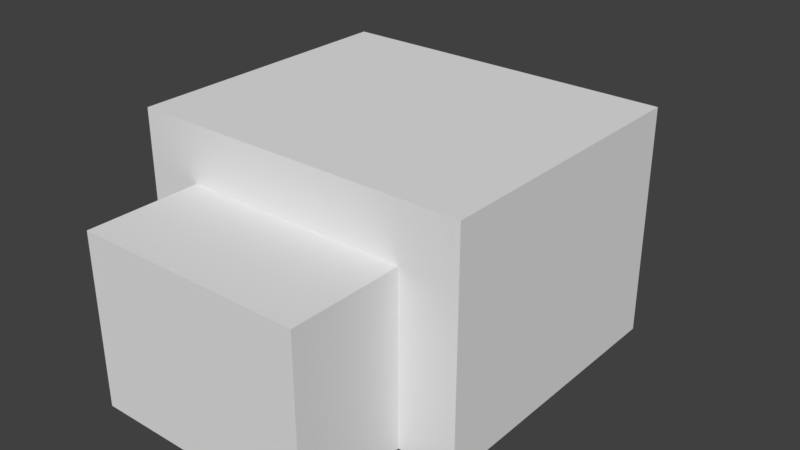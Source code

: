 # Source: endermite.blend  (saved by Blender 2.78.0; exported with 4.5.12 LTS)
import bpy
from mathutils import Matrix  # noqa: F401  (used for matrix-valued properties, if any)

bpy.ops.wm.read_factory_settings(use_empty=True)
scene = bpy.context.scene
scene.name = 'Scene'

# ---- collections
col_collection_1 = bpy.data.collections.new('Collection 1'); scene.collection.children.link(col_collection_1)

# ---- world
world_world = bpy.data.worlds.new('World'); scene.world = world_world
world_world.color = (0.05088, 0.05088, 0.05088)
world_world.use_sun_shadow = False
world_world.sun_shadow_jitter_overblur = 0.0
world_world.cycles.sampling_method = 'MANUAL'

# ---- meshes
me_cube_003 = bpy.data.meshes.new('Cube.003')
me_cube_003.from_pydata([(-1.0, -1.0, -1.0), (-1.0, -1.0, 1.0), (-1.0, 1.0, -1.0), (-1.0, 1.0, 1.0), (1.0, -1.0, -1.0), (1.0, -1.0, 1.0), (1.0, 1.0, -1.0), (1.0, 1.0, 1.0)], [], [(0, 1, 3, 2), (2, 3, 7, 6), (6, 7, 5, 4), (4, 5, 1, 0), (2, 6, 4, 0), (7, 3, 1, 5)])
_uv = me_cube_003.uv_layers.new(name='UVMap')
_uv.uv.foreach_set('vector', [0.01562, 0.3438, 0.01562, 0.4062, 0.0, 0.4062, 0.0, 0.3438, 0.0625, 0.3438, 0.0625, 0.4062, 0.04688, 0.4062, 0.04688, 0.3438, 0.04688, 0.3438, 0.04688, 0.4062, 0.03125, 0.4062, 0.03125, 0.3438, 0.03125, 0.3438, 0.03125, 0.4062, 0.01562, 0.4062, 0.01562, 0.3438, 0.04688, 0.4375, 0.03125, 0.4375, 0.03125, 0.4062, 0.04688, 0.4062, 0.03125, 0.4375, 0.01562, 0.4375, 0.01562, 0.4062, 0.03125, 0.4062])
me_cube_003.use_remesh_preserve_volume = False
me_cube_003.use_remesh_preserve_attributes = False
me_cube_003.use_mirror_vertex_groups = False
me_cube_003.update()
me_cube_002 = bpy.data.meshes.new('Cube.002')
me_cube_002.from_pydata([(-1.0, -1.0, -1.0), (-1.0, -1.0, 1.0), (-1.0, 1.0, -1.0), (-1.0, 1.0, 1.0), (1.0, -1.0, -1.0), (1.0, -1.0, 1.0), (1.0, 1.0, -1.0), (1.0, 1.0, 1.0)], [], [(0, 1, 3, 2), (2, 3, 7, 6), (6, 7, 5, 4), (4, 5, 1, 0), (2, 6, 4, 0), (7, 3, 1, 5)])
_uv = me_cube_002.uv_layers.new(name='UVMap')
_uv.uv.foreach_set('vector', [0.01562, 0.4375, 0.01562, 0.5312, 0.0, 0.5312, 0.0, 0.4375, 0.125, 0.4375, 0.125, 0.5312, 0.07812, 0.5312, 0.07812, 0.4375, 0.07812, 0.4375, 0.07812, 0.5312, 0.0625, 0.5312, 0.0625, 0.4375, 0.0625, 0.4375, 0.0625, 0.5312, 0.01562, 0.5312, 0.01562, 0.4375, 0.1094, 0.5625, 0.0625, 0.5625, 0.0625, 0.5312, 0.1094, 0.5312, 0.0625, 0.5625, 0.01562, 0.5625, 0.01562, 0.5312, 0.0625, 0.5312])
me_cube_002.use_remesh_preserve_volume = False
me_cube_002.use_remesh_preserve_attributes = False
me_cube_002.use_mirror_vertex_groups = False
me_cube_002.update()
me_cube_001 = bpy.data.meshes.new('Cube.001')
me_cube_001.from_pydata([(-1.0, -1.0, -1.0), (-1.0, -1.0, 1.0), (-1.0, 1.0, -1.0), (-1.0, 1.0, 1.0), (1.0, -1.0, -1.0), (1.0, -1.0, 1.0), (1.0, 1.0, -1.0), (1.0, 1.0, 1.0)], [], [(0, 1, 3, 2), (2, 3, 7, 6), (6, 7, 5, 4), (4, 5, 1, 0), (2, 6, 4, 0), (7, 3, 1, 5)])
_uv = me_cube_001.uv_layers.new(name='UVMap')
_uv.uv.foreach_set('vector', [0.07812, 0.5625, 0.07812, 0.6875, 0.0, 0.6875, 0.0, 0.5625, 0.3438, 0.5625, 0.3438, 0.6875, 0.25, 0.6875, 0.25, 0.5625, 0.25, 0.5625, 0.25, 0.6875, 0.1719, 0.6875, 0.1719, 0.5625, 0.1719, 0.5625, 0.1719, 0.6875, 0.07812, 0.6875, 0.07812, 0.5625, 0.2656, 0.8438, 0.1719, 0.8438, 0.1719, 0.6875, 0.2656, 0.6875, 0.1719, 0.8438, 0.07812, 0.8438, 0.07812, 0.6875, 0.1719, 0.6875])
me_cube_001.use_remesh_preserve_volume = False
me_cube_001.use_remesh_preserve_attributes = False
me_cube_001.use_mirror_vertex_groups = False
me_cube_001.update()
me_cube = bpy.data.meshes.new('Cube')
me_cube.from_pydata([(-1.0, -1.0, -1.0), (-1.0, -1.0, 1.0), (-1.0, 1.0, -1.0), (-1.0, 1.0, 1.0), (1.0, -1.0, -1.0), (1.0, -1.0, 1.0), (1.0, 1.0, -1.0), (1.0, 1.0, 1.0)], [], [(0, 1, 3, 2), (2, 3, 7, 6), (6, 7, 5, 4), (4, 5, 1, 0), (2, 6, 4, 0), (7, 3, 1, 5)])
_uv = me_cube.uv_layers.new(name='UVMap')
_uv.uv.foreach_set('vector', [0.03125, 0.8438, 0.03125, 0.9375, 0.0, 0.9375, 0.0, 0.8438, 0.1875, 0.8438, 0.1875, 0.9375, 0.125, 0.9375, 0.125, 0.8438, 0.125, 0.8438, 0.125, 0.9375, 0.09375, 0.9375, 0.09375, 0.8438, 0.09375, 0.8438, 0.09375, 0.9375, 0.03125, 0.9375, 0.03125, 0.8438, 0.1562, 1.0, 0.09375, 1.0, 0.09375, 0.9375, 0.1562, 0.9375, 0.09375, 1.0, 0.03125, 1.0, 0.03125, 0.9375, 0.09375, 0.9375])
me_cube.use_remesh_preserve_volume = False
me_cube.use_remesh_preserve_attributes = False
me_cube.use_mirror_vertex_groups = False
me_cube.update()
arm_armature = bpy.data.armatures.new('Armature')  # bones are not reproduced

# ---- objects
ob_armature = bpy.data.objects.new('Armature', arm_armature)
ob_tail = bpy.data.objects.new('tail', me_cube_003)
ob_backbody = bpy.data.objects.new('backbody', me_cube_002)
ob_body = bpy.data.objects.new('body', me_cube_001)
ob_head = bpy.data.objects.new('head', me_cube)

# ---- transforms, parenting, visibility, modifiers, constraints
ob_armature.location = (0.0, 0.4984, 0.1843)
ob_armature.rotation_euler = (1.571, 2.22e-16, 2.22e-16)
ob_armature.scale = (0.9844, 0.9844, 0.9844)
ob_armature.show_in_front = True
ob_armature.lineart.crease_threshold = 0.0
ob_tail.parent = ob_armature
ob_tail.matrix_parent_inverse = Matrix(((1.016, 2.256e-16, -2.256e-16, -7.084e-17), (2.256e-16, -4.44e-08, 1.016, -0.1873), (2.256e-16, -1.016, -4.44e-08, 0.5063), (0.0, 0.0, 0.0, 1.0)))
ob_tail.location = (0.0, 0.8094, 0.1992)
ob_tail.scale = (0.1, 0.1, 0.2)
ob_tail.lineart.crease_threshold = 0.0
_vg = ob_tail.vertex_groups.new(name='body')
_vg = ob_tail.vertex_groups.new(name='head')
_vg = ob_tail.vertex_groups.new(name='backbody')
_vg = ob_tail.vertex_groups.new(name='tail')
_vg.add([0, 1, 2, 3, 4, 5, 6, 7], 1.0, 'REPLACE')
_m = ob_tail.modifiers.new('Armature', 'ARMATURE')
_m.object = ob_armature
ob_backbody.parent = ob_armature
ob_backbody.matrix_parent_inverse = Matrix(((1.016, 2.256e-16, -2.256e-16, -7.084e-17), (2.256e-16, -4.44e-08, 1.016, -0.1873), (2.256e-16, -1.016, -4.44e-08, 0.5063), (0.0, 0.0, 0.0, 1.0)))
ob_backbody.location = (0.0, 0.6106, 0.2998)
ob_backbody.scale = (0.3, 0.1, 0.3)
ob_backbody.lineart.crease_threshold = 0.0
_vg = ob_backbody.vertex_groups.new(name='body')
_vg = ob_backbody.vertex_groups.new(name='head')
_vg = ob_backbody.vertex_groups.new(name='backbody')
_vg.add([0, 1, 2, 3, 4, 5, 6, 7], 1.0, 'REPLACE')
_vg = ob_backbody.vertex_groups.new(name='tail')
_m = ob_backbody.modifiers.new('Armature', 'ARMATURE')
_m.object = ob_armature
ob_body.parent = ob_armature
ob_body.matrix_parent_inverse = Matrix(((1.016, 2.256e-16, -2.256e-16, -7.084e-17), (2.256e-16, -4.44e-08, 1.016, -0.1873), (2.256e-16, -1.016, -4.44e-08, 0.5063), (0.0, 0.0, 0.0, 1.0)))
ob_body.location = (0.0, 0.01218, 0.4002)
ob_body.scale = (0.6, 0.5, 0.4)
ob_body.lineart.crease_threshold = 0.0
_vg = ob_body.vertex_groups.new(name='body')
_vg.add([0, 1, 2, 3, 4, 5, 6, 7], 1.0, 'REPLACE')
_vg = ob_body.vertex_groups.new(name='head')
_vg = ob_body.vertex_groups.new(name='backbody')
_vg = ob_body.vertex_groups.new(name='tail')
_m = ob_body.modifiers.new('Armature', 'ARMATURE')
_m.object = ob_armature
ob_head.parent = ob_armature
ob_head.matrix_parent_inverse = Matrix(((1.016, 2.256e-16, -2.256e-16, -7.084e-17), (2.256e-16, -4.44e-08, 1.016, -0.1873), (2.256e-16, -1.016, -4.44e-08, 0.5063), (0.0, 0.0, 0.0, 1.0)))
ob_head.location = (0.0, -0.6877, 0.3006)
ob_head.scale = (0.4, 0.2, 0.3)
ob_head.lineart.crease_threshold = 0.0
_vg = ob_head.vertex_groups.new(name='body')
_vg = ob_head.vertex_groups.new(name='head')
_vg.add([0, 1, 2, 3, 4, 5, 6, 7], 1.0, 'REPLACE')
_vg = ob_head.vertex_groups.new(name='backbody')
_vg = ob_head.vertex_groups.new(name='tail')
_m = ob_head.modifiers.new('Armature', 'ARMATURE')
_m.object = ob_armature

# ---- collection membership
col_collection_1.objects.link(ob_armature)
col_collection_1.objects.link(ob_tail)
col_collection_1.objects.link(ob_backbody)
col_collection_1.objects.link(ob_body)
col_collection_1.objects.link(ob_head)

# ---- scene / render settings (as saved in the file)
scene.frame_start = 0; scene.frame_end = 20; scene.frame_set(0)
scene.render.engine = 'BLENDER_EEVEE_NEXT'
scene.render.resolution_percentage = 50
scene.render.dither_intensity = 0.0
scene.render.film_transparent = True
scene.cycles.use_denoising = False
scene.cycles.samples = 128
scene.cycles.sampling_pattern = 'TABULATED_SOBOL'
scene.cycles.light_sampling_threshold = 0.0
scene.cycles.use_adaptive_sampling = False
scene.cycles.use_light_tree = False
scene.cycles.blur_glossy = 0.0
scene.cycles.sample_clamp_indirect = 0.0
scene.view_settings.view_transform = 'Standard'
bpy.context.view_layer.update()

# ---- added for rendering (the .blend has no active camera and no usable light): camera, sun
cam_auto = bpy.data.cameras.new('AutoCamera')
cam_auto.lens = 50.0
cam_auto.sensor_width = 36.0
cam_auto.clip_end = 1000.0
ob_auto_camera = bpy.data.objects.new('AutoCamera', cam_auto)
scene.collection.objects.link(ob_auto_camera)
ob_auto_camera.location = (2.03718, -2.44542, 2.02945)
ob_auto_camera.rotation_euler = (1.09748, -7.21219e-08, 0.694738)
scene.camera = ob_auto_camera
light_auto_sun = bpy.data.lights.new('AutoSun', 'SUN')
light_auto_sun.energy = 3.0
light_auto_sun.angle = 0.0523599
ob_auto_sun = bpy.data.objects.new('AutoSun', light_auto_sun)
scene.collection.objects.link(ob_auto_sun)
ob_auto_sun.rotation_euler = (0.872665, 0.174533, 0.523599)
bpy.context.view_layer.update()

